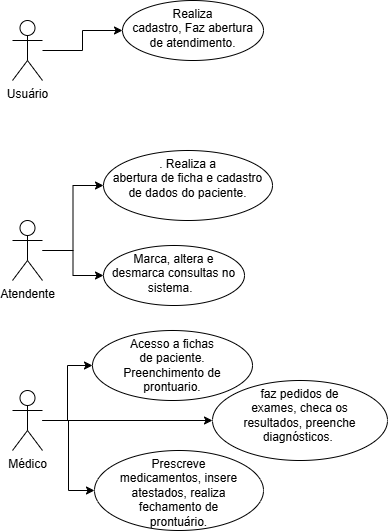

The diagram above was exported from draw.io. Its source (the exported page's mxGraphModel, read from the mxfile embedded in the PNG):
<mxGraphModel dx="1068" dy="551" grid="1" gridSize="10" guides="1" tooltips="1" connect="1" arrows="1" fold="1" page="1" pageScale="1" pageWidth="827" pageHeight="1169" math="0" shadow="0">
  <root>
    <mxCell id="0" />
    <mxCell id="1" parent="0" />
    <mxCell id="Seuip6PtsFHF_iJxtbz3-25" edge="1" parent="1" source="Seuip6PtsFHF_iJxtbz3-1" style="edgeStyle=orthogonalEdgeStyle;rounded=0;orthogonalLoop=1;jettySize=auto;html=1;" target="Seuip6PtsFHF_iJxtbz3-24" value="">
      <mxGeometry relative="1" as="geometry" />
    </mxCell>
    <mxCell id="Seuip6PtsFHF_iJxtbz3-1" parent="1" style="shape=umlActor;verticalLabelPosition=bottom;verticalAlign=top;html=1;outlineConnect=0;" value="Usuário" vertex="1">
      <mxGeometry height="60" width="30" x="60" y="180" as="geometry" />
    </mxCell>
    <mxCell id="Seuip6PtsFHF_iJxtbz3-13" edge="1" parent="1" source="Seuip6PtsFHF_iJxtbz3-11" style="edgeStyle=orthogonalEdgeStyle;rounded=0;orthogonalLoop=1;jettySize=auto;html=1;" target="Seuip6PtsFHF_iJxtbz3-12" value="">
      <mxGeometry relative="1" as="geometry" />
    </mxCell>
    <mxCell id="Seuip6PtsFHF_iJxtbz3-16" edge="1" parent="1" source="Seuip6PtsFHF_iJxtbz3-11" style="edgeStyle=orthogonalEdgeStyle;rounded=0;orthogonalLoop=1;jettySize=auto;html=1;" target="Seuip6PtsFHF_iJxtbz3-15" value="">
      <mxGeometry relative="1" as="geometry" />
    </mxCell>
    <mxCell id="Seuip6PtsFHF_iJxtbz3-11" parent="1" style="shape=umlActor;verticalLabelPosition=bottom;verticalAlign=top;html=1;outlineConnect=0;" value="Atendente" vertex="1">
      <mxGeometry height="60" width="30" x="60" y="380" as="geometry" />
    </mxCell>
    <mxCell id="Seuip6PtsFHF_iJxtbz3-12" parent="1" style="ellipse;whiteSpace=wrap;html=1;shapeInside=1;verticalAlign=top;" value=". Realiza a abertura de ficha e cadastro de dados do paciente." vertex="1">
      <mxGeometry height="70" width="169" x="151" y="310" as="geometry" />
    </mxCell>
    <mxCell id="Seuip6PtsFHF_iJxtbz3-15" parent="1" style="ellipse;whiteSpace=wrap;html=1;shapeInside=1;verticalAlign=top;" value="&lt;div&gt;Marca, altera e desmarca consultas no sistema.&amp;nbsp;&amp;nbsp;&lt;/div&gt;" vertex="1">
      <mxGeometry height="60" width="141" x="151" y="405" as="geometry" />
    </mxCell>
    <mxCell id="Seuip6PtsFHF_iJxtbz3-19" edge="1" parent="1" source="Seuip6PtsFHF_iJxtbz3-17" style="edgeStyle=orthogonalEdgeStyle;rounded=0;orthogonalLoop=1;jettySize=auto;html=1;" target="Seuip6PtsFHF_iJxtbz3-18" value="">
      <mxGeometry relative="1" as="geometry" />
    </mxCell>
    <mxCell id="Seuip6PtsFHF_iJxtbz3-21" edge="1" parent="1" source="Seuip6PtsFHF_iJxtbz3-17" style="edgeStyle=orthogonalEdgeStyle;rounded=0;orthogonalLoop=1;jettySize=auto;html=1;" target="Seuip6PtsFHF_iJxtbz3-20" value="">
      <mxGeometry relative="1" as="geometry" />
    </mxCell>
    <mxCell id="Seuip6PtsFHF_iJxtbz3-23" edge="1" parent="1" source="Seuip6PtsFHF_iJxtbz3-17" style="edgeStyle=orthogonalEdgeStyle;rounded=0;orthogonalLoop=1;jettySize=auto;html=1;" target="Seuip6PtsFHF_iJxtbz3-22" value="">
      <mxGeometry relative="1" as="geometry" />
    </mxCell>
    <mxCell id="Seuip6PtsFHF_iJxtbz3-17" parent="1" style="shape=umlActor;verticalLabelPosition=bottom;verticalAlign=top;html=1;outlineConnect=0;" value="Médico&lt;div&gt;&lt;br&gt;&lt;/div&gt;" vertex="1">
      <mxGeometry height="60" width="30" x="60" y="550" as="geometry" />
    </mxCell>
    <mxCell id="Seuip6PtsFHF_iJxtbz3-18" parent="1" style="ellipse;whiteSpace=wrap;html=1;shapeInside=1;verticalAlign=top;" value="Acesso a fichas de paciente. Preenchimento de prontuario." vertex="1">
      <mxGeometry height="70" width="160" x="140" y="490" as="geometry" />
    </mxCell>
    <mxCell id="Seuip6PtsFHF_iJxtbz3-20" parent="1" style="ellipse;whiteSpace=wrap;html=1;shapeInside=1;verticalAlign=top;" value="faz pedidos de exames, checa os resultados, preenche diagnósticos.&amp;nbsp;" vertex="1">
      <mxGeometry height="80" width="175" x="260" y="540" as="geometry" />
    </mxCell>
    <mxCell id="Seuip6PtsFHF_iJxtbz3-22" parent="1" style="ellipse;whiteSpace=wrap;html=1;shapeInside=1;verticalAlign=top;" value="Prescreve medicamentos, insere atestados, realiza fechamento de prontuário." vertex="1">
      <mxGeometry height="80" width="169" x="142" y="610" as="geometry" />
    </mxCell>
    <mxCell id="Seuip6PtsFHF_iJxtbz3-24" parent="1" style="ellipse;whiteSpace=wrap;html=1;shapeInside=1;verticalAlign=top;" value="Realiza cadastro, Faz abertura de atendimento." vertex="1">
      <mxGeometry height="60" width="141" x="170" y="160" as="geometry" />
    </mxCell>
  </root>
</mxGraphModel>